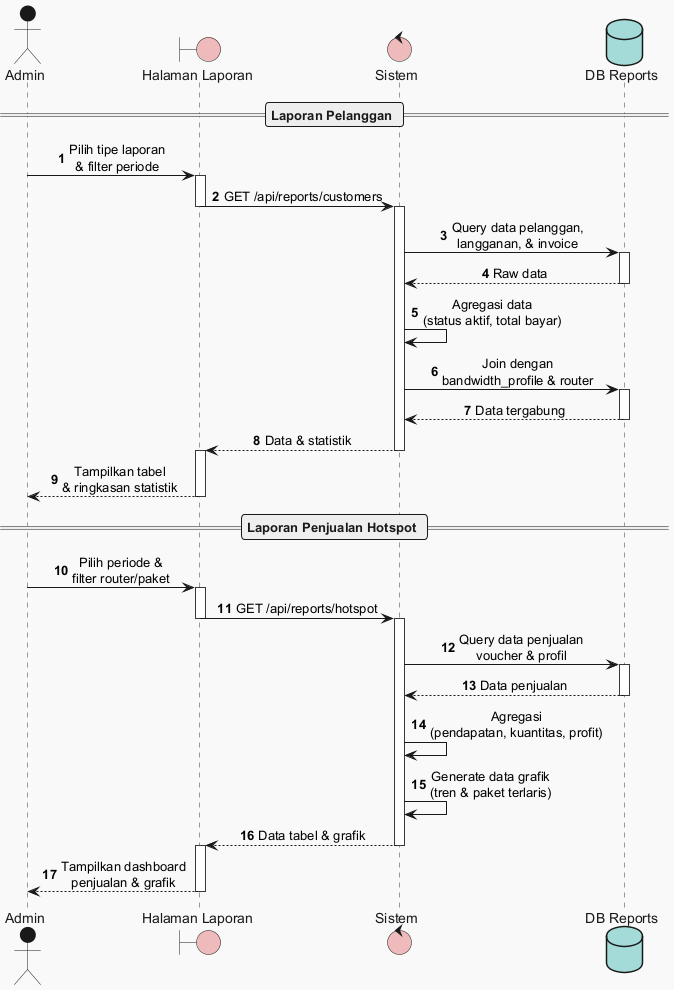

The diagram above was rendered by PlantUML. Its source (embedded in the PNG):
@startuml
!theme mars
autonumber
skinparam sequenceMessageAlign center

actor "Admin" as User
boundary "Halaman Laporan" as UI
control "Sistem" as System
database "DB Reports" as DB

== Laporan Pelanggan ==

User -> UI : Pilih tipe laporan\n& filter periode
activate UI
UI -> System : GET /api/reports/customers
deactivate UI
activate System

System -> DB : Query data pelanggan,\nlangganan, & invoice
activate DB
DB --> System : Raw data
deactivate DB

System -> System : Agregasi data\n(status aktif, total bayar)
System -> DB : Join dengan\nbandwidth_profile & router
activate DB
DB --> System : Data tergabung
deactivate DB

System --> UI : Data & statistik
deactivate System
activate UI
UI --> User : Tampilkan tabel\n& ringkasan statistik
deactivate UI

== Laporan Penjualan Hotspot ==

User -> UI : Pilih periode &\nfilter router/paket
activate UI
UI -> System : GET /api/reports/hotspot
deactivate UI
activate System

System -> DB : Query data penjualan\nvoucher & profil
activate DB
DB --> System : Data penjualan
deactivate DB

System -> System : Agregasi\n(pendapatan, kuantitas, profit)
System -> System : Generate data grafik\n(tren & paket terlaris)

System --> UI : Data tabel & grafik
deactivate System
activate UI
UI --> User : Tampilkan dashboard\npenjualan & grafik
deactivate UI

@enduml